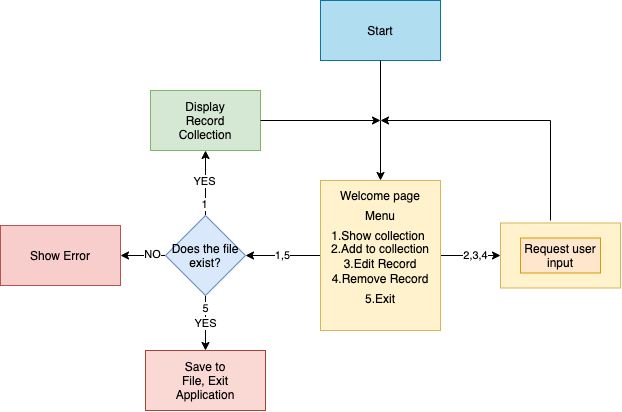

The diagram above was exported from draw.io. Its source (the exported page's mxGraphModel, read from the mxfile embedded in the PNG):
<mxGraphModel dx="655" dy="333" grid="1" gridSize="10" guides="1" tooltips="1" connect="1" arrows="1" fold="1" page="1" pageScale="1" pageWidth="827" pageHeight="1169" math="0" shadow="0">
  <root>
    <mxCell id="0" />
    <mxCell id="1" parent="0" />
    <mxCell id="IB7L8xKGrHtAyoYAf9xe-8" style="edgeStyle=orthogonalEdgeStyle;rounded=0;orthogonalLoop=1;jettySize=auto;html=1;exitX=0;exitY=0.5;exitDx=0;exitDy=0;" edge="1" parent="1" source="IB7L8xKGrHtAyoYAf9xe-1" target="IB7L8xKGrHtAyoYAf9xe-5">
      <mxGeometry relative="1" as="geometry" />
    </mxCell>
    <mxCell id="IB7L8xKGrHtAyoYAf9xe-23" value="1,5" style="edgeLabel;html=1;align=center;verticalAlign=middle;resizable=0;points=[];" vertex="1" connectable="0" parent="IB7L8xKGrHtAyoYAf9xe-8">
      <mxGeometry x="0.0222" relative="1" as="geometry">
        <mxPoint as="offset" />
      </mxGeometry>
    </mxCell>
    <mxCell id="IB7L8xKGrHtAyoYAf9xe-30" style="edgeStyle=orthogonalEdgeStyle;rounded=0;orthogonalLoop=1;jettySize=auto;html=1;exitX=1;exitY=0.5;exitDx=0;exitDy=0;" edge="1" parent="1" source="IB7L8xKGrHtAyoYAf9xe-1" target="IB7L8xKGrHtAyoYAf9xe-28">
      <mxGeometry relative="1" as="geometry" />
    </mxCell>
    <mxCell id="IB7L8xKGrHtAyoYAf9xe-40" value="2,3,4" style="edgeLabel;html=1;align=center;verticalAlign=middle;resizable=0;points=[];" vertex="1" connectable="0" parent="IB7L8xKGrHtAyoYAf9xe-30">
      <mxGeometry x="0.1667" y="1" relative="1" as="geometry">
        <mxPoint y="1" as="offset" />
      </mxGeometry>
    </mxCell>
    <mxCell id="IB7L8xKGrHtAyoYAf9xe-1" value="" style="rounded=0;whiteSpace=wrap;html=1;fillColor=#fff2cc;strokeColor=#d6b656;" vertex="1" parent="1">
      <mxGeometry x="340" y="180" width="120" height="150" as="geometry" />
    </mxCell>
    <mxCell id="IB7L8xKGrHtAyoYAf9xe-2" value="Welcome page" style="text;html=1;strokeColor=none;fillColor=none;align=center;verticalAlign=middle;whiteSpace=wrap;rounded=0;" vertex="1" parent="1">
      <mxGeometry x="350" y="185" width="100" height="20" as="geometry" />
    </mxCell>
    <mxCell id="IB7L8xKGrHtAyoYAf9xe-3" value="Menu" style="text;html=1;strokeColor=none;fillColor=none;align=center;verticalAlign=middle;whiteSpace=wrap;rounded=0;" vertex="1" parent="1">
      <mxGeometry x="380" y="205" width="40" height="20" as="geometry" />
    </mxCell>
    <mxCell id="IB7L8xKGrHtAyoYAf9xe-9" style="edgeStyle=orthogonalEdgeStyle;rounded=0;orthogonalLoop=1;jettySize=auto;html=1;exitX=0.5;exitY=0;exitDx=0;exitDy=0;entryX=0.5;entryY=1;entryDx=0;entryDy=0;" edge="1" parent="1" source="IB7L8xKGrHtAyoYAf9xe-5" target="IB7L8xKGrHtAyoYAf9xe-6">
      <mxGeometry relative="1" as="geometry" />
    </mxCell>
    <mxCell id="IB7L8xKGrHtAyoYAf9xe-17" value="YES&lt;br&gt;" style="edgeLabel;html=1;align=center;verticalAlign=middle;resizable=0;points=[];" vertex="1" connectable="0" parent="IB7L8xKGrHtAyoYAf9xe-9">
      <mxGeometry x="0.0593" y="1" relative="1" as="geometry">
        <mxPoint as="offset" />
      </mxGeometry>
    </mxCell>
    <mxCell id="IB7L8xKGrHtAyoYAf9xe-50" value="1&lt;br&gt;" style="edgeLabel;html=1;align=center;verticalAlign=middle;resizable=0;points=[];" vertex="1" connectable="0" parent="IB7L8xKGrHtAyoYAf9xe-9">
      <mxGeometry x="-0.6513" y="1" relative="1" as="geometry">
        <mxPoint as="offset" />
      </mxGeometry>
    </mxCell>
    <mxCell id="IB7L8xKGrHtAyoYAf9xe-45" style="edgeStyle=orthogonalEdgeStyle;rounded=0;orthogonalLoop=1;jettySize=auto;html=1;entryX=1;entryY=0.5;entryDx=0;entryDy=0;" edge="1" parent="1" source="IB7L8xKGrHtAyoYAf9xe-5" target="IB7L8xKGrHtAyoYAf9xe-44">
      <mxGeometry relative="1" as="geometry" />
    </mxCell>
    <mxCell id="IB7L8xKGrHtAyoYAf9xe-46" value="NO" style="edgeLabel;html=1;align=center;verticalAlign=middle;resizable=0;points=[];" vertex="1" connectable="0" parent="IB7L8xKGrHtAyoYAf9xe-45">
      <mxGeometry x="-0.4074" y="-1" relative="1" as="geometry">
        <mxPoint as="offset" />
      </mxGeometry>
    </mxCell>
    <mxCell id="IB7L8xKGrHtAyoYAf9xe-48" value="YES" style="edgeStyle=orthogonalEdgeStyle;rounded=0;orthogonalLoop=1;jettySize=auto;html=1;entryX=0.5;entryY=0;entryDx=0;entryDy=0;" edge="1" parent="1" source="IB7L8xKGrHtAyoYAf9xe-5" target="IB7L8xKGrHtAyoYAf9xe-47">
      <mxGeometry relative="1" as="geometry" />
    </mxCell>
    <mxCell id="IB7L8xKGrHtAyoYAf9xe-51" value="5" style="edgeLabel;html=1;align=center;verticalAlign=middle;resizable=0;points=[];" vertex="1" connectable="0" parent="IB7L8xKGrHtAyoYAf9xe-48">
      <mxGeometry x="-0.5333" relative="1" as="geometry">
        <mxPoint as="offset" />
      </mxGeometry>
    </mxCell>
    <mxCell id="IB7L8xKGrHtAyoYAf9xe-5" value="Does the file&lt;br&gt;exist?" style="rhombus;whiteSpace=wrap;html=1;fillColor=#dae8fc;strokeColor=#6c8ebf;" vertex="1" parent="1">
      <mxGeometry x="185" y="215" width="80" height="80" as="geometry" />
    </mxCell>
    <mxCell id="IB7L8xKGrHtAyoYAf9xe-6" value="" style="rounded=0;whiteSpace=wrap;html=1;fillColor=#d5e8d4;strokeColor=#82b366;" vertex="1" parent="1">
      <mxGeometry x="170" y="90" width="110" height="60" as="geometry" />
    </mxCell>
    <mxCell id="IB7L8xKGrHtAyoYAf9xe-16" value="Display&lt;br&gt;Record Collection" style="text;html=1;strokeColor=none;fillColor=none;align=center;verticalAlign=middle;whiteSpace=wrap;rounded=0;" vertex="1" parent="1">
      <mxGeometry x="205" y="110" width="40" height="20" as="geometry" />
    </mxCell>
    <mxCell id="IB7L8xKGrHtAyoYAf9xe-22" value="1.Show collection" style="text;html=1;strokeColor=none;fillColor=none;align=center;verticalAlign=middle;whiteSpace=wrap;rounded=0;" vertex="1" parent="1">
      <mxGeometry x="350" y="232.5" width="96" height="5" as="geometry" />
    </mxCell>
    <mxCell id="IB7L8xKGrHtAyoYAf9xe-27" value="2.Add to collection" style="text;html=1;strokeColor=none;fillColor=none;align=center;verticalAlign=middle;whiteSpace=wrap;rounded=0;" vertex="1" parent="1">
      <mxGeometry x="325" y="237.5" width="150" height="20" as="geometry" />
    </mxCell>
    <mxCell id="IB7L8xKGrHtAyoYAf9xe-28" value="" style="rounded=0;whiteSpace=wrap;html=1;fillColor=#fff2cc;strokeColor=#d6b656;" vertex="1" parent="1">
      <mxGeometry x="520" y="222.5" width="120" height="65" as="geometry" />
    </mxCell>
    <mxCell id="IB7L8xKGrHtAyoYAf9xe-29" value="Request user input" style="text;html=1;strokeColor=#d79b00;fillColor=#ffe6cc;align=center;verticalAlign=middle;whiteSpace=wrap;rounded=0;" vertex="1" parent="1">
      <mxGeometry x="540" y="237.5" width="80" height="35" as="geometry" />
    </mxCell>
    <mxCell id="IB7L8xKGrHtAyoYAf9xe-34" value="" style="endArrow=none;html=1;" edge="1" parent="1">
      <mxGeometry width="50" height="50" relative="1" as="geometry">
        <mxPoint x="570" y="220" as="sourcePoint" />
        <mxPoint x="570" y="120" as="targetPoint" />
      </mxGeometry>
    </mxCell>
    <mxCell id="IB7L8xKGrHtAyoYAf9xe-41" value="3.Edit Record" style="text;html=1;strokeColor=none;fillColor=none;align=center;verticalAlign=middle;whiteSpace=wrap;rounded=0;" vertex="1" parent="1">
      <mxGeometry x="325" y="252.5" width="150" height="20" as="geometry" />
    </mxCell>
    <mxCell id="IB7L8xKGrHtAyoYAf9xe-42" value="4.Remove Record" style="text;html=1;strokeColor=none;fillColor=none;align=center;verticalAlign=middle;whiteSpace=wrap;rounded=0;" vertex="1" parent="1">
      <mxGeometry x="325" y="267.5" width="150" height="20" as="geometry" />
    </mxCell>
    <mxCell id="IB7L8xKGrHtAyoYAf9xe-43" value="5.Exit&lt;br&gt;" style="text;html=1;strokeColor=none;fillColor=none;align=center;verticalAlign=middle;whiteSpace=wrap;rounded=0;" vertex="1" parent="1">
      <mxGeometry x="325" y="287.5" width="150" height="20" as="geometry" />
    </mxCell>
    <mxCell id="IB7L8xKGrHtAyoYAf9xe-44" value="Show Error" style="rounded=0;whiteSpace=wrap;html=1;fillColor=#f8cecc;strokeColor=#b85450;" vertex="1" parent="1">
      <mxGeometry x="20" y="225" width="120" height="60" as="geometry" />
    </mxCell>
    <mxCell id="IB7L8xKGrHtAyoYAf9xe-47" value="" style="rounded=0;whiteSpace=wrap;html=1;fillColor=#fad9d5;strokeColor=#ae4132;" vertex="1" parent="1">
      <mxGeometry x="165" y="350" width="120" height="60" as="geometry" />
    </mxCell>
    <mxCell id="IB7L8xKGrHtAyoYAf9xe-49" value="Save to File, Exit Application" style="text;html=1;strokeColor=none;fillColor=none;align=center;verticalAlign=middle;whiteSpace=wrap;rounded=0;" vertex="1" parent="1">
      <mxGeometry x="205" y="370" width="40" height="20" as="geometry" />
    </mxCell>
    <mxCell id="IB7L8xKGrHtAyoYAf9xe-52" value="" style="rounded=0;whiteSpace=wrap;html=1;fillColor=#b1ddf0;strokeColor=#10739e;" vertex="1" parent="1">
      <mxGeometry x="340" width="120" height="60" as="geometry" />
    </mxCell>
    <mxCell id="IB7L8xKGrHtAyoYAf9xe-53" value="Start" style="text;html=1;strokeColor=none;fillColor=none;align=center;verticalAlign=middle;whiteSpace=wrap;rounded=0;" vertex="1" parent="1">
      <mxGeometry x="380" y="20" width="40" height="20" as="geometry" />
    </mxCell>
    <mxCell id="IB7L8xKGrHtAyoYAf9xe-54" value="" style="endArrow=none;html=1;" edge="1" parent="1">
      <mxGeometry width="50" height="50" relative="1" as="geometry">
        <mxPoint x="400" y="120" as="sourcePoint" />
        <mxPoint x="400" y="60" as="targetPoint" />
      </mxGeometry>
    </mxCell>
    <mxCell id="IB7L8xKGrHtAyoYAf9xe-55" value="" style="endArrow=classic;html=1;" edge="1" parent="1">
      <mxGeometry width="50" height="50" relative="1" as="geometry">
        <mxPoint x="570" y="120" as="sourcePoint" />
        <mxPoint x="400" y="120" as="targetPoint" />
      </mxGeometry>
    </mxCell>
    <mxCell id="IB7L8xKGrHtAyoYAf9xe-56" value="" style="endArrow=classic;html=1;entryX=0.5;entryY=0;entryDx=0;entryDy=0;" edge="1" parent="1" target="IB7L8xKGrHtAyoYAf9xe-1">
      <mxGeometry width="50" height="50" relative="1" as="geometry">
        <mxPoint x="400" y="120" as="sourcePoint" />
        <mxPoint x="360" y="140" as="targetPoint" />
      </mxGeometry>
    </mxCell>
    <mxCell id="IB7L8xKGrHtAyoYAf9xe-57" value="" style="endArrow=classic;html=1;" edge="1" parent="1" source="IB7L8xKGrHtAyoYAf9xe-6">
      <mxGeometry width="50" height="50" relative="1" as="geometry">
        <mxPoint x="280" y="170" as="sourcePoint" />
        <mxPoint x="400" y="120" as="targetPoint" />
      </mxGeometry>
    </mxCell>
  </root>
</mxGraphModel>